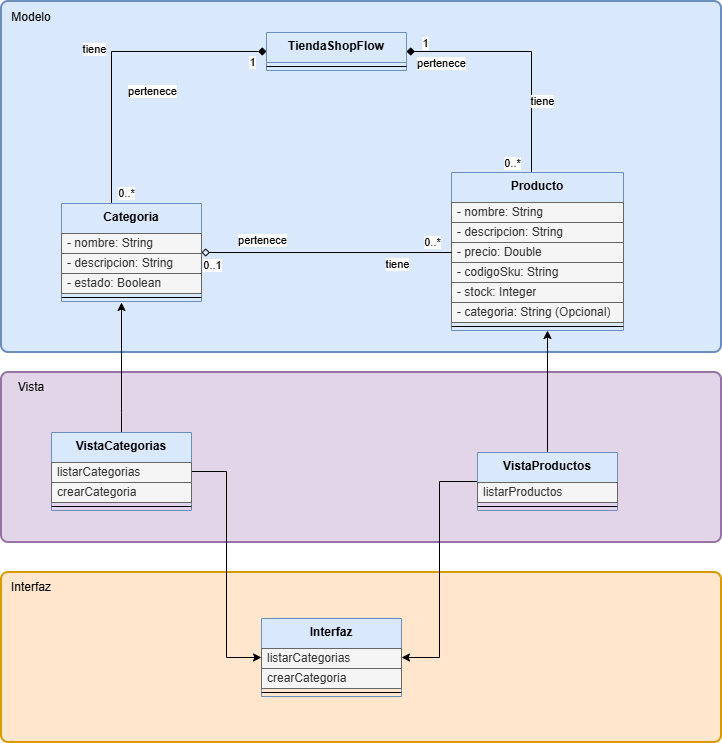

The diagram above was exported from draw.io. Its source (the exported page's mxGraphModel, read from the mxfile embedded in the PNG):
<mxGraphModel dx="922" dy="1932" grid="1" gridSize="10" guides="1" tooltips="1" connect="1" arrows="1" fold="1" page="1" pageScale="1" pageWidth="850" pageHeight="1100" math="0" shadow="0">
  <root>
    <mxCell id="H7tOnXgNbXLt2qK3sagG-0" />
    <mxCell id="H7tOnXgNbXLt2qK3sagG-1" parent="H7tOnXgNbXLt2qK3sagG-0" />
    <mxCell id="J44TibeuOUQHr6EIaMAb-6" parent="H7tOnXgNbXLt2qK3sagG-1" style="rounded=1;whiteSpace=wrap;html=1;absoluteArcSize=1;arcSize=14;strokeWidth=2;fillColor=#ffe6cc;strokeColor=#d79b00;" value="" vertex="1">
      <mxGeometry height="170" width="720" x="70" y="450" as="geometry" />
    </mxCell>
    <mxCell id="J44TibeuOUQHr6EIaMAb-5" parent="H7tOnXgNbXLt2qK3sagG-1" style="rounded=1;whiteSpace=wrap;html=1;absoluteArcSize=1;arcSize=14;strokeWidth=2;fillColor=#e1d5e7;strokeColor=#9673a6;" value="" vertex="1">
      <mxGeometry height="170" width="720" x="70" y="250" as="geometry" />
    </mxCell>
    <mxCell id="J44TibeuOUQHr6EIaMAb-4" parent="H7tOnXgNbXLt2qK3sagG-1" style="rounded=1;whiteSpace=wrap;html=1;absoluteArcSize=1;arcSize=14;strokeWidth=2;fillColor=#dae8fc;strokeColor=#6c8ebf;" value="" vertex="1">
      <mxGeometry height="351" width="720" x="70" y="-121" as="geometry" />
    </mxCell>
    <mxCell id="H7tOnXgNbXLt2qK3sagG-2" edge="1" parent="H7tOnXgNbXLt2qK3sagG-1" source="H7tOnXgNbXLt2qK3sagG-7" style="edgeStyle=orthogonalEdgeStyle;rounded=0;orthogonalLoop=1;jettySize=auto;html=1;entryX=1;entryY=0.5;entryDx=0;entryDy=0;startArrow=none;startFill=0;endArrow=diamond;endFill=1;" target="H7tOnXgNbXLt2qK3sagG-30">
      <mxGeometry relative="1" as="geometry">
        <Array as="points">
          <mxPoint x="600" y="-71" />
        </Array>
      </mxGeometry>
    </mxCell>
    <mxCell id="H7tOnXgNbXLt2qK3sagG-3" connectable="0" parent="H7tOnXgNbXLt2qK3sagG-2" style="edgeLabel;html=1;align=center;verticalAlign=middle;resizable=0;points=[];" value="tiene" vertex="1">
      <mxGeometry relative="1" x="-0.6419" y="2" as="geometry">
        <mxPoint x="12" y="-28" as="offset" />
      </mxGeometry>
    </mxCell>
    <mxCell id="H7tOnXgNbXLt2qK3sagG-4" connectable="0" parent="H7tOnXgNbXLt2qK3sagG-2" style="edgeLabel;html=1;align=center;verticalAlign=middle;resizable=0;points=[];" value="0..*" vertex="1">
      <mxGeometry relative="1" x="-0.6264" y="-2" as="geometry">
        <mxPoint x="-22" y="36" as="offset" />
      </mxGeometry>
    </mxCell>
    <mxCell id="H7tOnXgNbXLt2qK3sagG-5" connectable="0" parent="H7tOnXgNbXLt2qK3sagG-2" style="edgeLabel;html=1;align=center;verticalAlign=middle;resizable=0;points=[];" value="pertenece" vertex="1">
      <mxGeometry relative="1" x="0.7255" y="1" as="geometry">
        <mxPoint y="10" as="offset" />
      </mxGeometry>
    </mxCell>
    <mxCell id="H7tOnXgNbXLt2qK3sagG-6" connectable="0" parent="H7tOnXgNbXLt2qK3sagG-2" style="edgeLabel;html=1;align=center;verticalAlign=middle;resizable=0;points=[];" value="1" vertex="1">
      <mxGeometry relative="1" x="0.3678" y="1" as="geometry">
        <mxPoint x="-60" y="-10" as="offset" />
      </mxGeometry>
    </mxCell>
    <mxCell id="H7tOnXgNbXLt2qK3sagG-7" parent="H7tOnXgNbXLt2qK3sagG-1" style="swimlane;fontStyle=0;align=center;verticalAlign=top;childLayout=stackLayout;horizontal=1;startSize=30;horizontalStack=0;resizeParent=1;resizeParentMax=0;resizeLast=0;collapsible=0;marginBottom=0;html=1;whiteSpace=wrap;fillColor=#dae8fc;strokeColor=#6c8ebf;" value="&lt;b&gt;Producto&lt;/b&gt;" vertex="1">
      <mxGeometry height="158" width="172" x="520" y="50" as="geometry" />
    </mxCell>
    <mxCell id="H7tOnXgNbXLt2qK3sagG-8" parent="H7tOnXgNbXLt2qK3sagG-7" style="text;html=1;strokeColor=#666666;fillColor=#f5f5f5;align=left;verticalAlign=middle;spacingLeft=4;spacingRight=4;overflow=hidden;rotatable=0;points=[[0,0.5],[1,0.5]];portConstraint=eastwest;whiteSpace=wrap;fontColor=#333333;" value="- nombre: String" vertex="1">
      <mxGeometry height="20" width="172" y="30" as="geometry" />
    </mxCell>
    <mxCell id="H7tOnXgNbXLt2qK3sagG-9" parent="H7tOnXgNbXLt2qK3sagG-7" style="text;html=1;strokeColor=#666666;fillColor=#f5f5f5;align=left;verticalAlign=middle;spacingLeft=4;spacingRight=4;overflow=hidden;rotatable=0;points=[[0,0.5],[1,0.5]];portConstraint=eastwest;whiteSpace=wrap;fontColor=#333333;" value="-&amp;nbsp;descripcion: String" vertex="1">
      <mxGeometry height="20" width="172" y="50" as="geometry" />
    </mxCell>
    <mxCell id="H7tOnXgNbXLt2qK3sagG-10" parent="H7tOnXgNbXLt2qK3sagG-7" style="text;html=1;strokeColor=#666666;fillColor=#f5f5f5;align=left;verticalAlign=middle;spacingLeft=4;spacingRight=4;overflow=hidden;rotatable=0;points=[[0,0.5],[1,0.5]];portConstraint=eastwest;whiteSpace=wrap;fontColor=#333333;" value="-&amp;nbsp;precio: Double" vertex="1">
      <mxGeometry height="20" width="172" y="70" as="geometry" />
    </mxCell>
    <mxCell id="H7tOnXgNbXLt2qK3sagG-11" parent="H7tOnXgNbXLt2qK3sagG-7" style="text;html=1;strokeColor=#666666;fillColor=#f5f5f5;align=left;verticalAlign=middle;spacingLeft=4;spacingRight=4;overflow=hidden;rotatable=0;points=[[0,0.5],[1,0.5]];portConstraint=eastwest;whiteSpace=wrap;fontColor=#333333;" value="-&amp;nbsp;codigoSku: String" vertex="1">
      <mxGeometry height="20" width="172" y="90" as="geometry" />
    </mxCell>
    <mxCell id="H7tOnXgNbXLt2qK3sagG-12" parent="H7tOnXgNbXLt2qK3sagG-7" style="text;html=1;strokeColor=#666666;fillColor=#f5f5f5;align=left;verticalAlign=middle;spacingLeft=4;spacingRight=4;overflow=hidden;rotatable=0;points=[[0,0.5],[1,0.5]];portConstraint=eastwest;whiteSpace=wrap;fontColor=#333333;" value="-&amp;nbsp;stock: Integer" vertex="1">
      <mxGeometry height="20" width="172" y="110" as="geometry" />
    </mxCell>
    <mxCell id="H7tOnXgNbXLt2qK3sagG-13" parent="H7tOnXgNbXLt2qK3sagG-7" style="text;html=1;strokeColor=#666666;fillColor=#f5f5f5;align=left;verticalAlign=middle;spacingLeft=4;spacingRight=4;overflow=hidden;rotatable=0;points=[[0,0.5],[1,0.5]];portConstraint=eastwest;whiteSpace=wrap;fontColor=#333333;" value="-&amp;nbsp;categoria: String (Opcional&lt;span style=&quot;background-color: transparent; color: light-dark(rgb(51, 51, 51), rgb(193, 193, 193));&quot;&gt;)&lt;/span&gt;" vertex="1">
      <mxGeometry height="20" width="172" y="130" as="geometry" />
    </mxCell>
    <mxCell id="H7tOnXgNbXLt2qK3sagG-14" parent="H7tOnXgNbXLt2qK3sagG-7" style="line;strokeWidth=1;fillColor=none;align=left;verticalAlign=middle;spacingTop=-1;spacingLeft=3;spacingRight=3;rotatable=0;labelPosition=right;points=[];portConstraint=eastwest;" value="" vertex="1">
      <mxGeometry height="8" width="172" y="150" as="geometry" />
    </mxCell>
    <mxCell id="H7tOnXgNbXLt2qK3sagG-15" edge="1" parent="H7tOnXgNbXLt2qK3sagG-1" source="H7tOnXgNbXLt2qK3sagG-24" style="edgeStyle=orthogonalEdgeStyle;rounded=0;orthogonalLoop=1;jettySize=auto;html=1;entryX=0;entryY=0.5;entryDx=0;entryDy=0;startArrow=diamond;startFill=0;endArrow=none;endFill=0;" target="H7tOnXgNbXLt2qK3sagG-10">
      <mxGeometry relative="1" as="geometry" />
    </mxCell>
    <mxCell id="H7tOnXgNbXLt2qK3sagG-16" connectable="0" parent="H7tOnXgNbXLt2qK3sagG-15" style="edgeLabel;html=1;align=center;verticalAlign=middle;resizable=0;points=[];" value="0..*" vertex="1">
      <mxGeometry relative="1" x="-0.4105" y="-2" as="geometry">
        <mxPoint x="156" y="-13" as="offset" />
      </mxGeometry>
    </mxCell>
    <mxCell id="H7tOnXgNbXLt2qK3sagG-17" connectable="0" parent="H7tOnXgNbXLt2qK3sagG-15" style="edgeLabel;html=1;align=center;verticalAlign=middle;resizable=0;points=[];" value="tiene" vertex="1">
      <mxGeometry relative="1" x="0.2272" y="-3" as="geometry">
        <mxPoint x="42" y="8" as="offset" />
      </mxGeometry>
    </mxCell>
    <mxCell id="H7tOnXgNbXLt2qK3sagG-18" connectable="0" parent="H7tOnXgNbXLt2qK3sagG-15" style="edgeLabel;html=1;align=center;verticalAlign=middle;resizable=0;points=[];" value="pertenece" vertex="1">
      <mxGeometry relative="1" x="-0.3176" y="-1" as="geometry">
        <mxPoint x="-25" y="-14" as="offset" />
      </mxGeometry>
    </mxCell>
    <mxCell id="H7tOnXgNbXLt2qK3sagG-19" edge="1" parent="H7tOnXgNbXLt2qK3sagG-1" source="H7tOnXgNbXLt2qK3sagG-24" style="edgeStyle=orthogonalEdgeStyle;rounded=0;orthogonalLoop=1;jettySize=auto;html=1;entryX=0;entryY=0.5;entryDx=0;entryDy=0;startArrow=none;startFill=0;endArrow=diamond;endFill=1;" target="H7tOnXgNbXLt2qK3sagG-30">
      <mxGeometry relative="1" as="geometry">
        <Array as="points">
          <mxPoint x="180" y="-71" />
        </Array>
      </mxGeometry>
    </mxCell>
    <mxCell id="H7tOnXgNbXLt2qK3sagG-20" connectable="0" parent="H7tOnXgNbXLt2qK3sagG-19" style="edgeLabel;html=1;align=center;verticalAlign=middle;resizable=0;points=[];" value="tiene" vertex="1">
      <mxGeometry relative="1" x="-0.3578" y="1" as="geometry">
        <mxPoint x="-17" y="-56" as="offset" />
      </mxGeometry>
    </mxCell>
    <mxCell id="H7tOnXgNbXLt2qK3sagG-21" connectable="0" parent="H7tOnXgNbXLt2qK3sagG-19" style="edgeLabel;html=1;align=center;verticalAlign=middle;resizable=0;points=[];" value="0..*" vertex="1">
      <mxGeometry relative="1" x="-0.7714" y="-1" as="geometry">
        <mxPoint x="13" y="24" as="offset" />
      </mxGeometry>
    </mxCell>
    <mxCell id="H7tOnXgNbXLt2qK3sagG-22" connectable="0" parent="H7tOnXgNbXLt2qK3sagG-19" style="edgeLabel;html=1;align=center;verticalAlign=middle;resizable=0;points=[];" value="pertenece" vertex="1">
      <mxGeometry relative="1" x="0.0254" y="1" as="geometry">
        <mxPoint x="35" y="40" as="offset" />
      </mxGeometry>
    </mxCell>
    <mxCell id="H7tOnXgNbXLt2qK3sagG-23" connectable="0" parent="H7tOnXgNbXLt2qK3sagG-19" style="edgeLabel;html=1;align=center;verticalAlign=middle;resizable=0;points=[];" value="1" vertex="1">
      <mxGeometry relative="1" x="-0.0381" y="1" as="geometry">
        <mxPoint x="141" y="6" as="offset" />
      </mxGeometry>
    </mxCell>
    <mxCell id="H7tOnXgNbXLt2qK3sagG-24" parent="H7tOnXgNbXLt2qK3sagG-1" style="swimlane;fontStyle=0;align=center;verticalAlign=top;childLayout=stackLayout;horizontal=1;startSize=30;horizontalStack=0;resizeParent=1;resizeParentMax=0;resizeLast=0;collapsible=0;marginBottom=0;html=1;whiteSpace=wrap;fillColor=#dae8fc;strokeColor=#6c8ebf;" value="&lt;b&gt;Categoria&lt;/b&gt;" vertex="1">
      <mxGeometry height="98" width="140" x="130" y="81" as="geometry" />
    </mxCell>
    <mxCell id="H7tOnXgNbXLt2qK3sagG-25" parent="H7tOnXgNbXLt2qK3sagG-24" style="text;html=1;strokeColor=#666666;fillColor=#f5f5f5;align=left;verticalAlign=middle;spacingLeft=4;spacingRight=4;overflow=hidden;rotatable=0;points=[[0,0.5],[1,0.5]];portConstraint=eastwest;whiteSpace=wrap;fontColor=#333333;" value="-&amp;nbsp;nombre: String" vertex="1">
      <mxGeometry height="20" width="140" y="30" as="geometry" />
    </mxCell>
    <mxCell id="H7tOnXgNbXLt2qK3sagG-26" parent="H7tOnXgNbXLt2qK3sagG-24" style="text;html=1;strokeColor=#666666;fillColor=#f5f5f5;align=left;verticalAlign=middle;spacingLeft=4;spacingRight=4;overflow=hidden;rotatable=0;points=[[0,0.5],[1,0.5]];portConstraint=eastwest;whiteSpace=wrap;fontColor=#333333;" value="-&amp;nbsp;descripcion: String" vertex="1">
      <mxGeometry height="20" width="140" y="50" as="geometry" />
    </mxCell>
    <mxCell id="H7tOnXgNbXLt2qK3sagG-27" parent="H7tOnXgNbXLt2qK3sagG-24" style="text;html=1;strokeColor=#666666;fillColor=#f5f5f5;align=left;verticalAlign=middle;spacingLeft=4;spacingRight=4;overflow=hidden;rotatable=0;points=[[0,0.5],[1,0.5]];portConstraint=eastwest;whiteSpace=wrap;fontColor=#333333;" value="-&amp;nbsp;estado: Boolean" vertex="1">
      <mxGeometry height="20" width="140" y="70" as="geometry" />
    </mxCell>
    <mxCell id="H7tOnXgNbXLt2qK3sagG-28" parent="H7tOnXgNbXLt2qK3sagG-24" style="line;strokeWidth=1;fillColor=none;align=left;verticalAlign=middle;spacingTop=-1;spacingLeft=3;spacingRight=3;rotatable=0;labelPosition=right;points=[];portConstraint=eastwest;" value="" vertex="1">
      <mxGeometry height="8" width="140" y="90" as="geometry" />
    </mxCell>
    <mxCell id="H7tOnXgNbXLt2qK3sagG-29" connectable="0" parent="H7tOnXgNbXLt2qK3sagG-1" style="edgeLabel;html=1;align=center;verticalAlign=middle;resizable=0;points=[];" value="0..1" vertex="1">
      <mxGeometry x="405" y="116" as="geometry">
        <mxPoint x="-125" y="26" as="offset" />
      </mxGeometry>
    </mxCell>
    <mxCell id="H7tOnXgNbXLt2qK3sagG-30" parent="H7tOnXgNbXLt2qK3sagG-1" style="swimlane;fontStyle=0;align=center;verticalAlign=top;childLayout=stackLayout;horizontal=1;startSize=30;horizontalStack=0;resizeParent=1;resizeParentMax=0;resizeLast=0;collapsible=0;marginBottom=0;html=1;whiteSpace=wrap;fillColor=#dae8fc;strokeColor=#6c8ebf;" value="&lt;b&gt;TiendaShopFlow&lt;/b&gt;" vertex="1">
      <mxGeometry height="38" width="140" x="335" y="-90" as="geometry" />
    </mxCell>
    <mxCell id="H7tOnXgNbXLt2qK3sagG-31" parent="H7tOnXgNbXLt2qK3sagG-30" style="line;strokeWidth=1;fillColor=none;align=left;verticalAlign=middle;spacingTop=-1;spacingLeft=3;spacingRight=3;rotatable=0;labelPosition=right;points=[];portConstraint=eastwest;" value="" vertex="1">
      <mxGeometry height="8" width="140" y="30" as="geometry" />
    </mxCell>
    <mxCell id="H7tOnXgNbXLt2qK3sagG-32" edge="1" parent="H7tOnXgNbXLt2qK3sagG-1" source="H7tOnXgNbXLt2qK3sagG-33" style="edgeStyle=orthogonalEdgeStyle;rounded=0;orthogonalLoop=1;jettySize=auto;html=1;entryX=0.5;entryY=1;entryDx=0;entryDy=0;">
      <mxGeometry relative="1" as="geometry">
        <mxPoint x="616" y="208" as="targetPoint" />
      </mxGeometry>
    </mxCell>
    <mxCell id="dNIvCSNZ2CaqyT_8lEwa-1" edge="1" parent="H7tOnXgNbXLt2qK3sagG-1" source="H7tOnXgNbXLt2qK3sagG-33" style="edgeStyle=orthogonalEdgeStyle;rounded=0;orthogonalLoop=1;jettySize=auto;html=1;entryX=1;entryY=0.5;entryDx=0;entryDy=0;" target="J44TibeuOUQHr6EIaMAb-0">
      <mxGeometry relative="1" as="geometry" />
    </mxCell>
    <mxCell id="H7tOnXgNbXLt2qK3sagG-33" parent="H7tOnXgNbXLt2qK3sagG-1" style="swimlane;fontStyle=0;align=center;verticalAlign=top;childLayout=stackLayout;horizontal=1;startSize=30;horizontalStack=0;resizeParent=1;resizeParentMax=0;resizeLast=0;collapsible=0;marginBottom=0;html=1;whiteSpace=wrap;fillColor=#dae8fc;strokeColor=#6c8ebf;" value="&lt;b&gt;VistaProductos&lt;/b&gt;" vertex="1">
      <mxGeometry height="58" width="140" x="546" y="330" as="geometry" />
    </mxCell>
    <mxCell id="H7tOnXgNbXLt2qK3sagG-34" parent="H7tOnXgNbXLt2qK3sagG-33" style="text;html=1;strokeColor=#666666;fillColor=#f5f5f5;align=left;verticalAlign=middle;spacingLeft=4;spacingRight=4;overflow=hidden;rotatable=0;points=[[0,0.5],[1,0.5]];portConstraint=eastwest;whiteSpace=wrap;fontColor=#333333;" value="listarProductos" vertex="1">
      <mxGeometry height="20" width="140" y="30" as="geometry" />
    </mxCell>
    <mxCell id="H7tOnXgNbXLt2qK3sagG-36" parent="H7tOnXgNbXLt2qK3sagG-33" style="line;strokeWidth=1;fillColor=none;align=left;verticalAlign=middle;spacingTop=-1;spacingLeft=3;spacingRight=3;rotatable=0;labelPosition=right;points=[];portConstraint=eastwest;" value="" vertex="1">
      <mxGeometry height="8" width="140" y="50" as="geometry" />
    </mxCell>
    <mxCell id="H7tOnXgNbXLt2qK3sagG-43" edge="1" parent="H7tOnXgNbXLt2qK3sagG-1" source="H7tOnXgNbXLt2qK3sagG-44" style="edgeStyle=orthogonalEdgeStyle;rounded=0;orthogonalLoop=1;jettySize=auto;html=1;">
      <mxGeometry relative="1" as="geometry">
        <Array as="points">
          <mxPoint x="190" y="290" />
          <mxPoint x="190" y="290" />
        </Array>
        <mxPoint x="190" y="180" as="targetPoint" />
      </mxGeometry>
    </mxCell>
    <mxCell id="dNIvCSNZ2CaqyT_8lEwa-0" edge="1" parent="H7tOnXgNbXLt2qK3sagG-1" source="H7tOnXgNbXLt2qK3sagG-44" style="edgeStyle=orthogonalEdgeStyle;rounded=0;orthogonalLoop=1;jettySize=auto;html=1;entryX=0;entryY=0.5;entryDx=0;entryDy=0;" target="J44TibeuOUQHr6EIaMAb-0">
      <mxGeometry relative="1" as="geometry" />
    </mxCell>
    <mxCell id="H7tOnXgNbXLt2qK3sagG-44" parent="H7tOnXgNbXLt2qK3sagG-1" style="swimlane;fontStyle=0;align=center;verticalAlign=top;childLayout=stackLayout;horizontal=1;startSize=30;horizontalStack=0;resizeParent=1;resizeParentMax=0;resizeLast=0;collapsible=0;marginBottom=0;html=1;whiteSpace=wrap;fillColor=#dae8fc;strokeColor=#6c8ebf;" value="&lt;b&gt;VistaCategorias&lt;/b&gt;" vertex="1">
      <mxGeometry height="78" width="140" x="120" y="310" as="geometry" />
    </mxCell>
    <mxCell id="H7tOnXgNbXLt2qK3sagG-45" parent="H7tOnXgNbXLt2qK3sagG-44" style="text;html=1;strokeColor=#666666;fillColor=#f5f5f5;align=left;verticalAlign=middle;spacingLeft=4;spacingRight=4;overflow=hidden;rotatable=0;points=[[0,0.5],[1,0.5]];portConstraint=eastwest;whiteSpace=wrap;fontColor=#333333;" value="listarCategorias" vertex="1">
      <mxGeometry height="20" width="140" y="30" as="geometry" />
    </mxCell>
    <mxCell id="H7tOnXgNbXLt2qK3sagG-46" parent="H7tOnXgNbXLt2qK3sagG-44" style="text;html=1;strokeColor=#666666;fillColor=#f5f5f5;align=left;verticalAlign=middle;spacingLeft=4;spacingRight=4;overflow=hidden;rotatable=0;points=[[0,0.5],[1,0.5]];portConstraint=eastwest;whiteSpace=wrap;fontColor=#333333;" value="crearCategoria" vertex="1">
      <mxGeometry height="20" width="140" y="50" as="geometry" />
    </mxCell>
    <mxCell id="H7tOnXgNbXLt2qK3sagG-47" parent="H7tOnXgNbXLt2qK3sagG-44" style="line;strokeWidth=1;fillColor=none;align=left;verticalAlign=middle;spacingTop=-1;spacingLeft=3;spacingRight=3;rotatable=0;labelPosition=right;points=[];portConstraint=eastwest;" value="" vertex="1">
      <mxGeometry height="8" width="140" y="70" as="geometry" />
    </mxCell>
    <mxCell id="J44TibeuOUQHr6EIaMAb-0" parent="H7tOnXgNbXLt2qK3sagG-1" style="swimlane;fontStyle=0;align=center;verticalAlign=top;childLayout=stackLayout;horizontal=1;startSize=30;horizontalStack=0;resizeParent=1;resizeParentMax=0;resizeLast=0;collapsible=0;marginBottom=0;html=1;whiteSpace=wrap;fillColor=#dae8fc;strokeColor=#6c8ebf;" value="&lt;b&gt;Interfaz&lt;/b&gt;" vertex="1">
      <mxGeometry height="78" width="140" x="330" y="496" as="geometry" />
    </mxCell>
    <mxCell id="J44TibeuOUQHr6EIaMAb-1" parent="J44TibeuOUQHr6EIaMAb-0" style="text;html=1;strokeColor=#666666;fillColor=#f5f5f5;align=left;verticalAlign=middle;spacingLeft=4;spacingRight=4;overflow=hidden;rotatable=0;points=[[0,0.5],[1,0.5]];portConstraint=eastwest;whiteSpace=wrap;fontColor=#333333;" value="listarCategorias" vertex="1">
      <mxGeometry height="20" width="140" y="30" as="geometry" />
    </mxCell>
    <mxCell id="J44TibeuOUQHr6EIaMAb-2" parent="J44TibeuOUQHr6EIaMAb-0" style="text;html=1;strokeColor=#666666;fillColor=#f5f5f5;align=left;verticalAlign=middle;spacingLeft=4;spacingRight=4;overflow=hidden;rotatable=0;points=[[0,0.5],[1,0.5]];portConstraint=eastwest;whiteSpace=wrap;fontColor=#333333;" value="crearCategoria" vertex="1">
      <mxGeometry height="20" width="140" y="50" as="geometry" />
    </mxCell>
    <mxCell id="J44TibeuOUQHr6EIaMAb-3" parent="J44TibeuOUQHr6EIaMAb-0" style="line;strokeWidth=1;fillColor=none;align=left;verticalAlign=middle;spacingTop=-1;spacingLeft=3;spacingRight=3;rotatable=0;labelPosition=right;points=[];portConstraint=eastwest;" value="" vertex="1">
      <mxGeometry height="8" width="140" y="70" as="geometry" />
    </mxCell>
    <mxCell id="dNIvCSNZ2CaqyT_8lEwa-2" parent="H7tOnXgNbXLt2qK3sagG-1" style="text;html=1;whiteSpace=wrap;strokeColor=none;fillColor=none;align=center;verticalAlign=middle;rounded=0;" value="Modelo" vertex="1">
      <mxGeometry height="30" width="60" x="70" y="-120" as="geometry" />
    </mxCell>
    <mxCell id="dNIvCSNZ2CaqyT_8lEwa-3" parent="H7tOnXgNbXLt2qK3sagG-1" style="text;html=1;whiteSpace=wrap;strokeColor=none;fillColor=none;align=center;verticalAlign=middle;rounded=0;" value="Interfaz" vertex="1">
      <mxGeometry height="30" width="60" x="70" y="450" as="geometry" />
    </mxCell>
    <mxCell id="dNIvCSNZ2CaqyT_8lEwa-4" parent="H7tOnXgNbXLt2qK3sagG-1" style="text;html=1;whiteSpace=wrap;strokeColor=none;fillColor=none;align=center;verticalAlign=middle;rounded=0;" value="Vista" vertex="1">
      <mxGeometry height="30" width="60" x="70" y="250" as="geometry" />
    </mxCell>
  </root>
</mxGraphModel>